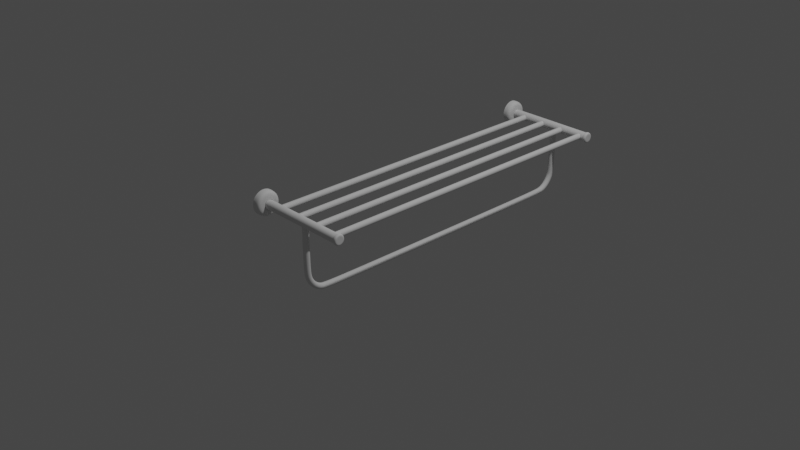 # Source: towel-rack.blend  (saved by Blender 2.83.20; exported with 4.5.12 LTS)
import bpy
from mathutils import Matrix  # noqa: F401  (used for matrix-valued properties, if any)

bpy.ops.wm.read_factory_settings(use_empty=True)
scene = bpy.context.scene
scene.name = 'Scene'

# ---- collections
col_collection = bpy.data.collections.new('Collection'); scene.collection.children.link(col_collection)
col_towel_rack = bpy.data.collections.new('Towel Rack'); scene.collection.children.link(col_towel_rack)

# ---- node groups
ng_auto_smooth = bpy.data.node_groups.new('Auto Smooth', 'GeometryNodeTree')
_s = ng_auto_smooth.interface.new_socket(name='Geometry', in_out='OUTPUT', socket_type='NodeSocketGeometry')
_s = ng_auto_smooth.interface.new_socket(name='Geometry', in_out='INPUT', socket_type='NodeSocketGeometry')
_s = ng_auto_smooth.interface.new_socket(name='Angle', in_out='INPUT', socket_type='NodeSocketFloat')
_s.subtype = 'ANGLE'
_s.min_value = 0.0
_s.max_value = 3.142
ng_auto_smooth.is_modifier = True
_N = ng_auto_smooth.nodes; _L = ng_auto_smooth.links
n0 = _N.new('NodeGroupOutput'); n0.name = 'Group Output'; n0.location = (480, -100)
n1 = _N.new('NodeGroupInput'); n1.name = 'Group Input'; n1.location = (-420, -300)
n2 = _N.new('NodeGroupInput'); n2.name = 'Group Input.001'; n2.location = (-60, -100)
n3 = _N.new('GeometryNodeSetShadeSmooth'); n3.name = 'Set Shade Smooth'; n3.location = (120, -100)
n3.domain = 'EDGE'
n4 = _N.new('GeometryNodeSetShadeSmooth'); n4.name = 'Set Shade Smooth.001'; n4.location = (300, -100)
n5 = _N.new('GeometryNodeInputMeshEdgeAngle'); n5.name = 'Edge Angle'; n5.location = (-420, -220)
n6 = _N.new('GeometryNodeInputEdgeSmooth'); n6.name = 'Is Edge Smooth'; n6.location = (-60, -160)
n7 = _N.new('GeometryNodeInputShadeSmooth'); n7.name = 'Is Face Smooth'; n7.location = (-240, -340)
n8 = _N.new('FunctionNodeBooleanMath'); n8.name = 'Boolean Math'; n8.location = (-60, -220)
n9 = _N.new('FunctionNodeCompare'); n9.name = 'Compare'; n9.location = (-240, -180)
n9.operation = 'LESS_EQUAL'
_L.new(n5.outputs[0], n9.inputs[0])
_L.new(n4.outputs[0], n0.inputs[0])
_L.new(n1.outputs[1], n9.inputs[1])
_L.new(n9.outputs[0], n8.inputs[0])
_L.new(n7.outputs[0], n8.inputs[1])
_L.new(n2.outputs[0], n3.inputs[0])
_L.new(n6.outputs[0], n3.inputs[1])
_L.new(n3.outputs[0], n4.inputs[0])
_L.new(n8.outputs[0], n3.inputs[2])
n0.is_active_output = True

# ---- world
world_world = bpy.data.worlds.new('World'); scene.world = world_world
world_world.use_nodes = True; world_world.node_tree.nodes.clear()
_N = world_world.node_tree.nodes; _L = world_world.node_tree.links
n0 = _N.new('ShaderNodeOutputWorld'); n0.name = 'World Output'; n0.location = (300, 300)
n1 = _N.new('ShaderNodeBackground'); n1.name = 'Background'; n1.location = (10, 300)
n1.inputs[0].default_value = (0.05088, 0.05088, 0.05088, 1.0)
_L.new(n1.outputs[0], n0.inputs[0])
n0.is_active_output = True
world_world.color = (0.05088, 0.05088, 0.05088)
world_world.use_sun_shadow = False
world_world.sun_shadow_jitter_overblur = 0.0

# ---- cameras
cam_camera = bpy.data.cameras.new('Camera')
cam_camera.clip_end = 100.0
cam_camera.ortho_scale = 7.314

# ---- lights
light_light = bpy.data.lights.new('Light', 'POINT')
light_light.transmission_factor = 0.0
light_light.energy = 1000.0
light_light.shadow_soft_size = 0.1
light_light.shadow_maximum_resolution = 0.006
light_light.use_absolute_resolution = True

# ---- meshes
me_circle = bpy.data.meshes.new('Circle')
me_circle.from_pydata([(0.0, -4.525, 2.164), (1.26e-08, -4.644, 2.452), (1.782e-08, -4.932, 2.571), (1.26e-08, -5.22, 2.452), (-1.558e-15, -5.34, 2.164), (-1.26e-08, -5.22, 1.875), (-1.782e-08, -4.932, 1.756), (-1.26e-08, -4.644, 1.875), (0.2316, -4.525, 2.164), (0.2316, -4.644, 2.452), (0.2316, -4.932, 2.571), (0.2316, -5.22, 2.452), (0.2316, -5.34, 2.164), (0.2316, -5.22, 1.875), (0.2316, -4.932, 1.756), (0.2316, -4.644, 1.875), (0.2316, -4.773, 2.164), (0.2316, -4.819, 2.276), (0.2316, -4.932, 2.323), (0.2316, -5.045, 2.276), (0.2316, -5.092, 2.164), (0.2316, -5.045, 2.051), (0.2316, -4.932, 2.004), (0.2316, -4.819, 2.051), (0.2098, -4.773, 2.164), (0.2098, -4.819, 2.276), (0.2098, -4.932, 2.323), (0.2098, -5.045, 2.276), (0.2098, -5.092, 2.164), (0.2098, -5.045, 2.051), (0.2098, -4.932, 2.004), (0.2098, -4.819, 2.051), (0.2316, -5.048, 2.048), (0.2316, -4.932, 2.0), (0.2316, -5.048, 2.279), (0.2316, -5.096, 2.164), (0.2316, -4.817, 2.279), (0.2316, -4.932, 2.327), (0.2316, -4.817, 2.048), (0.2316, -4.769, 2.164)], [], [(3, 11, 10, 2), (1, 9, 8, 0), (0, 8, 15, 7), (6, 14, 13, 5), (4, 12, 11, 3), (2, 10, 9, 1), (7, 15, 14, 6), (5, 13, 12, 4), (33, 22, 21, 32), (35, 20, 19, 34), (37, 18, 17, 36), (38, 23, 22, 33), (32, 21, 20, 35), (34, 19, 18, 37), (36, 17, 16, 39), (39, 16, 23, 38), (16, 24, 31, 23), (22, 30, 29, 21), (20, 28, 27, 19), (18, 26, 25, 17), (23, 31, 30, 22), (21, 29, 28, 20), (19, 27, 26, 18), (17, 25, 24, 16), (8, 39, 38, 15), (9, 36, 39, 8), (11, 34, 37, 10), (13, 32, 35, 12), (15, 38, 33, 14), (10, 37, 36, 9), (12, 35, 34, 11), (14, 33, 32, 13)])
me_circle.polygons.foreach_set('use_smooth', [True] * 32)
_uv = me_circle.uv_layers.new(name='UVMap')
_uv.uv.foreach_set('vector', [0.0, 0.0, 0.0, 0.0, 0.0, 0.0, 0.0, 0.0, 0.0, 0.0, 0.0, 0.0, 0.0, 0.0, 0.0, 0.0, 0.0, 0.0, 0.0, 0.0, 0.0, 0.0, 0.0, 0.0, 0.0, 0.0, 0.0, 0.0, 0.0, 0.0, 0.0, 0.0, 0.0, 0.0, 0.0, 0.0, 0.0, 0.0, 0.0, 0.0, 0.0, 0.0, 0.0, 0.0, 0.0, 0.0, 0.0, 0.0, 0.0, 0.0, 0.0, 0.0, 0.0, 0.0, 0.0, 0.0, 0.0, 0.0, 0.0, 0.0, 0.0, 0.0, 0.0, 0.0, 0.0, 0.0, 0.0, 0.0, 0.0, 0.0, 0.0, 0.0, 0.0, 0.0, 0.0, 0.0, 0.0, 0.0, 0.0, 0.0, 0.0, 0.0, 0.0, 0.0, 0.0, 0.0, 0.0, 0.0, 0.0, 0.0, 0.0, 0.0, 0.0, 0.0, 0.0, 0.0, 0.0, 0.0, 0.0, 0.0, 0.0, 0.0, 0.0, 0.0, 0.0, 0.0, 0.0, 0.0, 0.0, 0.0, 0.0, 0.0, 0.0, 0.0, 0.0, 0.0, 0.0, 0.0, 0.0, 0.0, 0.0, 0.0, 0.0, 0.0, 0.0, 0.0, 0.0, 0.0, 0.0, 0.0, 0.0, 0.0, 0.0, 0.0, 0.0, 0.0, 0.0, 0.0, 0.0, 0.0, 0.0, 0.0, 0.0, 0.0, 0.0, 0.0, 0.0, 0.0, 0.0, 0.0, 0.0, 0.0, 0.0, 0.0, 0.0, 0.0, 0.0, 0.0, 0.0, 0.0, 0.0, 0.0, 0.0, 0.0, 0.0, 0.0, 0.0, 0.0, 0.0, 0.0, 0.0, 0.0, 0.0, 0.0, 0.0, 0.0, 0.0, 0.0, 0.0, 0.0, 0.0, 0.0, 0.0, 0.0, 0.0, 0.0, 0.0, 0.0, 0.0, 0.0, 0.0, 0.0, 0.0, 0.0, 0.0, 0.0, 0.0, 0.0, 0.0, 0.0, 0.0, 0.0, 0.0, 0.0, 0.0, 0.0, 0.0, 0.0, 0.0, 0.0, 0.0, 0.0, 0.0, 0.0, 0.0, 0.0, 0.0, 0.0, 0.0, 0.0, 0.0, 0.0, 0.0, 0.0, 0.0, 0.0, 0.0, 0.0, 0.0, 0.0, 0.0, 0.0, 0.0, 0.0, 0.0, 0.0, 0.0, 0.0, 0.0, 0.0, 0.0, 0.0, 0.0, 0.0, 0.0, 0.0, 0.0, 0.0, 0.0, 0.0, 0.0, 0.0, 0.0, 0.0, 0.0, 0.0])
me_circle.use_remesh_fix_poles = True
me_circle.use_remesh_preserve_attributes = False
me_circle.use_mirror_vertex_groups = False
me_circle.update()
me_circle_002 = bpy.data.meshes.new('Circle.002')
me_circle_002.from_pydata([(0.1492, -5.04, 2.056), (0.1492, -4.932, 2.011), (0.1492, -5.04, 2.271), (0.1492, -5.084, 2.164), (0.1492, -4.825, 2.271), (0.1492, -4.932, 2.316), (0.1492, -4.825, 2.056), (0.1492, -4.78, 2.164), (3.02, -5.04, 2.056), (3.02, -4.932, 2.011), (3.02, -5.04, 2.271), (3.02, -5.084, 2.164), (3.02, -4.825, 2.271), (3.02, -4.932, 2.316), (3.02, -4.825, 2.056), (3.02, -4.78, 2.164)], [], [(1, 9, 8, 0), (5, 13, 12, 4), (0, 8, 11, 3), (4, 12, 15, 7), (3, 11, 10, 2), (6, 14, 9, 1), (2, 10, 13, 5), (7, 15, 14, 6)])
me_circle_002.polygons.foreach_set('use_smooth', [True] * 8)
_uv = me_circle_002.uv_layers.new(name='UVMap')
_uv.uv.foreach_set('vector', [0.0, 0.0, 0.0, 0.0, 0.0, 0.0, 0.0, 0.0, 0.0, 0.0, 0.0, 0.0, 0.0, 0.0, 0.0, 0.0, 0.0, 0.0, 0.0, 0.0, 0.0, 0.0, 0.0, 0.0, 0.0, 0.0, 0.0, 0.0, 0.0, 0.0, 0.0, 0.0, 0.0, 0.0, 0.0, 0.0, 0.0, 0.0, 0.0, 0.0, 0.0, 0.0, 0.0, 0.0, 0.0, 0.0, 0.0, 0.0, 0.0, 0.0, 0.0, 0.0, 0.0, 0.0, 0.0, 0.0, 0.0, 0.0, 0.0, 0.0, 0.0, 0.0, 0.0, 0.0])
me_circle_002.use_remesh_fix_poles = True
me_circle_002.use_remesh_preserve_attributes = False
me_circle_002.use_mirror_vertex_groups = False
me_circle_002.update()
me_circle_003 = bpy.data.meshes.new('Circle.003')
me_circle_003.from_pydata([(2.994, -5.04, 2.056), (2.994, -4.932, 2.011), (2.994, -5.04, 2.271), (2.994, -5.084, 2.164), (2.994, -4.825, 2.271), (2.994, -4.932, 2.316), (2.994, -4.825, 2.056), (2.994, -4.78, 2.164), (2.994, -5.059, 2.037), (2.994, -4.932, 1.984), (2.994, -5.059, 2.29), (2.994, -5.111, 2.164), (2.994, -4.806, 2.29), (2.994, -4.932, 2.343), (2.994, -4.806, 2.037), (2.994, -4.753, 2.164), (3.099, -5.059, 2.037), (3.099, -4.932, 1.984), (3.099, -5.059, 2.29), (3.099, -5.111, 2.164), (3.099, -4.806, 2.29), (3.099, -4.932, 2.343), (3.099, -4.806, 2.037), (3.099, -4.753, 2.164), (3.099, -4.992, 2.104), (3.099, -4.932, 2.079), (3.099, -4.992, 2.223), (3.099, -5.017, 2.164), (3.099, -4.872, 2.223), (3.099, -4.932, 2.248), (3.099, -4.872, 2.104), (3.099, -4.848, 2.164), (3.099, -4.932, 2.164)], [], [(3, 11, 10, 2), (6, 14, 9, 1), (2, 10, 13, 5), (7, 15, 14, 6), (1, 9, 8, 0), (5, 13, 12, 4), (0, 8, 11, 3), (4, 12, 15, 7), (15, 23, 22, 14), (9, 17, 16, 8), (13, 21, 20, 12), (8, 16, 19, 11), (12, 20, 23, 15), (11, 19, 18, 10), (14, 22, 17, 9), (10, 18, 21, 13), (19, 27, 26, 18), (22, 30, 25, 17), (18, 26, 29, 21), (23, 31, 30, 22), (17, 25, 24, 16), (21, 29, 28, 20), (16, 24, 27, 19), (20, 28, 31, 23), (28, 32, 31), (27, 32, 26), (30, 32, 25), (26, 32, 29), (31, 32, 30), (25, 32, 24), (29, 32, 28), (24, 32, 27)])
me_circle_003.polygons.foreach_set('use_smooth', [True] * 32)
_uv = me_circle_003.uv_layers.new(name='UVMap')
_uv.uv.foreach_set('vector', [0.0, 0.0, 0.0, 0.0, 0.0, 0.0, 0.0, 0.0, 0.0, 0.0, 0.0, 0.0, 0.0, 0.0, 0.0, 0.0, 0.0, 0.0, 0.0, 0.0, 0.0, 0.0, 0.0, 0.0, 0.0, 0.0, 0.0, 0.0, 0.0, 0.0, 0.0, 0.0, 0.0, 0.0, 0.0, 0.0, 0.0, 0.0, 0.0, 0.0, 0.0, 0.0, 0.0, 0.0, 0.0, 0.0, 0.0, 0.0, 0.0, 0.0, 0.0, 0.0, 0.0, 0.0, 0.0, 0.0, 0.0, 0.0, 0.0, 0.0, 0.0, 0.0, 0.0, 0.0, 0.0, 0.0, 0.0, 0.0, 0.0, 0.0, 0.0, 0.0, 0.0, 0.0, 0.0, 0.0, 0.0, 0.0, 0.0, 0.0, 0.0, 0.0, 0.0, 0.0, 0.0, 0.0, 0.0, 0.0, 0.0, 0.0, 0.0, 0.0, 0.0, 0.0, 0.0, 0.0, 0.0, 0.0, 0.0, 0.0, 0.0, 0.0, 0.0, 0.0, 0.0, 0.0, 0.0, 0.0, 0.0, 0.0, 0.0, 0.0, 0.0, 0.0, 0.0, 0.0, 0.0, 0.0, 0.0, 0.0, 0.0, 0.0, 0.0, 0.0, 0.0, 0.0, 0.0, 0.0, 0.0, 0.0, 0.0, 0.0, 0.0, 0.0, 0.0, 0.0, 0.0, 0.0, 0.0, 0.0, 0.0, 0.0, 0.0, 0.0, 0.0, 0.0, 0.0, 0.0, 0.0, 0.0, 0.0, 0.0, 0.0, 0.0, 0.0, 0.0, 0.0, 0.0, 0.0, 0.0, 0.0, 0.0, 0.0, 0.0, 0.0, 0.0, 0.0, 0.0, 0.0, 0.0, 0.0, 0.0, 0.0, 0.0, 0.0, 0.0, 0.0, 0.0, 0.0, 0.0, 0.0, 0.0, 0.0, 0.0, 0.0, 0.0, 0.0, 0.0, 0.0, 0.0, 0.0, 0.0, 0.0, 0.0, 0.0, 0.0, 0.0, 0.0, 0.0, 0.0, 0.0, 0.0, 0.0, 0.0, 0.0, 0.0, 0.0, 0.0, 0.0, 0.0, 0.0, 0.0, 0.0, 0.0, 0.0, 0.0, 0.0, 0.0, 0.0, 0.0, 0.0, 0.0, 0.0, 0.0, 0.0, 0.0, 0.0, 0.0, 0.0, 0.0, 0.0, 0.0, 0.0, 0.0, 0.0, 0.0, 0.0, 0.0, 0.0, 0.0])
me_circle_003.use_remesh_fix_poles = True
me_circle_003.use_remesh_preserve_attributes = False
me_circle_003.use_mirror_vertex_groups = False
me_circle_003.update()
me_cylinder = bpy.data.meshes.new('Cylinder')
me_cylinder.from_pydata([(0.6502, 0.0, 2.263), (0.6502, -4.873, 2.263), (0.7209, 0.0, 2.234), (0.7209, -4.873, 2.234), (0.7501, 0.0, 2.164), (0.7501, -4.873, 2.164), (0.7209, 0.0, 2.093), (0.7209, -4.873, 2.093), (0.6502, 0.0, 2.064), (0.6502, -4.873, 2.064), (0.5796, 0.0, 2.093), (0.5796, -4.873, 2.093), (0.5503, 0.0, 2.164), (0.5503, -4.873, 2.164), (0.5796, 0.0, 2.234), (0.5796, -4.873, 2.234)], [], [(0, 1, 3, 2), (2, 3, 5, 4), (4, 5, 7, 6), (6, 7, 9, 8), (8, 9, 11, 10), (10, 11, 13, 12), (12, 13, 15, 14), (14, 15, 1, 0)])
me_cylinder.polygons.foreach_set('use_smooth', [True] * 8)
_uv = me_cylinder.uv_layers.new(name='UVMap')
_uv.uv.foreach_set('vector', [1.0, 0.5, 1.0, 1.0, 0.875, 1.0, 0.875, 0.5, 0.875, 0.5, 0.875, 1.0, 0.75, 1.0, 0.75, 0.5, 0.75, 0.5, 0.75, 1.0, 0.625, 1.0, 0.625, 0.5, 0.625, 0.5, 0.625, 1.0, 0.5, 1.0, 0.5, 0.5, 0.5, 0.5, 0.5, 1.0, 0.375, 1.0, 0.375, 0.5, 0.375, 0.5, 0.375, 1.0, 0.25, 1.0, 0.25, 0.5, 0.25, 0.5, 0.25, 1.0, 0.125, 1.0, 0.125, 0.5, 0.125, 0.5, 0.125, 1.0, 0.0, 1.0, 0.0, 0.5])
me_cylinder.use_remesh_fix_poles = True
me_cylinder.use_remesh_preserve_attributes = False
me_cylinder.use_mirror_vertex_groups = False
me_cylinder.update()
me_plane_001 = bpy.data.meshes.new('Plane.001')
me_plane_001.from_pydata([(1.668, -4.869, 2.089), (1.738, -4.84, 2.089), (1.809, -4.869, 2.089), (1.838, -4.94, 2.089), (1.809, -5.01, 2.089), (1.738, -5.04, 2.089), (1.668, -5.01, 2.089), (1.638, -4.94, 2.089), (1.668, -4.869, 0.7462), (1.738, -4.84, 0.7491), (1.809, -4.869, 0.7462), (1.838, -4.94, 0.7393), (1.809, -5.01, 0.7324), (1.738, -5.039, 0.7295), (1.668, -5.01, 0.7324), (1.638, -4.94, 0.7393), (1.668, -4.825, 0.5174), (1.738, -4.798, 0.5286), (1.809, -4.825, 0.5174), (1.838, -4.89, 0.4904), (1.809, -4.956, 0.4633), (1.738, -4.983, 0.4521), (1.668, -4.956, 0.4633), (1.638, -4.89, 0.4904), (1.668, -4.699, 0.3293), (1.738, -4.678, 0.35), (1.809, -4.699, 0.3293), (1.838, -4.749, 0.2793), (1.809, -4.799, 0.2293), (1.738, -4.82, 0.2086), (1.668, -4.799, 0.2293), (1.638, -4.749, 0.2793), (1.668, -4.511, 0.2036), (1.738, -4.5, 0.2307), (1.809, -4.511, 0.2036), (1.838, -4.538, 0.1383), (1.809, -4.565, 0.07294), (1.738, -4.576, 0.04588), (1.668, -4.565, 0.07294), (1.638, -4.538, 0.1383), (1.668, -4.282, 0.1591), (1.738, -4.279, 0.1883), (1.809, -4.282, 0.1591), (1.838, -4.289, 0.08875), (1.809, -4.296, 0.01838), (1.738, -4.299, -0.01077), (1.668, -4.296, 0.01838), (1.638, -4.289, 0.08875), (1.668, 0.0, 0.1595), (1.738, 0.0, 0.1887), (1.809, 0.0, 0.1595), (1.838, 0.0, 0.08875), (1.809, 0.0, 0.01803), (1.738, 0.0, -0.01125), (1.668, 0.0, 0.01803), (1.638, 0.0, 0.08875)], [], [(0, 8, 15, 7), (1, 9, 8, 0), (2, 10, 9, 1), (3, 11, 10, 2), (4, 12, 11, 3), (5, 13, 12, 4), (6, 14, 13, 5), (7, 15, 14, 6), (8, 16, 23, 15), (9, 17, 16, 8), (10, 18, 17, 9), (11, 19, 18, 10), (12, 20, 19, 11), (13, 21, 20, 12), (14, 22, 21, 13), (15, 23, 22, 14), (16, 24, 31, 23), (17, 25, 24, 16), (18, 26, 25, 17), (19, 27, 26, 18), (20, 28, 27, 19), (21, 29, 28, 20), (22, 30, 29, 21), (23, 31, 30, 22), (24, 32, 39, 31), (25, 33, 32, 24), (26, 34, 33, 25), (27, 35, 34, 26), (28, 36, 35, 27), (29, 37, 36, 28), (30, 38, 37, 29), (31, 39, 38, 30), (32, 40, 47, 39), (33, 41, 40, 32), (34, 42, 41, 33), (35, 43, 42, 34), (36, 44, 43, 35), (37, 45, 44, 36), (38, 46, 45, 37), (39, 47, 46, 38), (40, 48, 55, 47), (41, 49, 48, 40), (42, 50, 49, 41), (43, 51, 50, 42), (44, 52, 51, 43), (45, 53, 52, 44), (46, 54, 53, 45), (47, 55, 54, 46)])
_uv = me_plane_001.uv_layers.new(name='UVMap')
_uv.uv.foreach_set('vector', [0.0, 1.0, 0.1667, 1.0, 0.1667, 0.875, 0.0, 0.875, 0.0, 0.125, 0.1667, 0.125, 0.1667, 0.0, 0.0, 0.0, 0.0, 0.25, 0.1667, 0.25, 0.1667, 0.125, 0.0, 0.125, 0.0, 0.375, 0.1667, 0.375, 0.1667, 0.25, 0.0, 0.25, 0.0, 0.5, 0.1667, 0.5, 0.1667, 0.375, 0.0, 0.375, 0.0, 0.625, 0.1667, 0.625, 0.1667, 0.5, 0.0, 0.5, 0.0, 0.75, 0.1667, 0.75, 0.1667, 0.625, 0.0, 0.625, 0.0, 0.875, 0.1667, 0.875, 0.1667, 0.75, 0.0, 0.75, 0.1667, 1.0, 0.3333, 1.0, 0.3333, 0.875, 0.1667, 0.875, 0.1667, 0.125, 0.3333, 0.125, 0.3333, 0.0, 0.1667, 0.0, 0.1667, 0.25, 0.3333, 0.25, 0.3333, 0.125, 0.1667, 0.125, 0.1667, 0.375, 0.3333, 0.375, 0.3333, 0.25, 0.1667, 0.25, 0.1667, 0.5, 0.3333, 0.5, 0.3333, 0.375, 0.1667, 0.375, 0.1667, 0.625, 0.3333, 0.625, 0.3333, 0.5, 0.1667, 0.5, 0.1667, 0.75, 0.3333, 0.75, 0.3333, 0.625, 0.1667, 0.625, 0.1667, 0.875, 0.3333, 0.875, 0.3333, 0.75, 0.1667, 0.75, 0.3333, 1.0, 0.5, 1.0, 0.5, 0.875, 0.3333, 0.875, 0.3333, 0.125, 0.5, 0.125, 0.5, 0.0, 0.3333, 0.0, 0.3333, 0.25, 0.5, 0.25, 0.5, 0.125, 0.3333, 0.125, 0.3333, 0.375, 0.5, 0.375, 0.5, 0.25, 0.3333, 0.25, 0.3333, 0.5, 0.5, 0.5, 0.5, 0.375, 0.3333, 0.375, 0.3333, 0.625, 0.5, 0.625, 0.5, 0.5, 0.3333, 0.5, 0.3333, 0.75, 0.5, 0.75, 0.5, 0.625, 0.3333, 0.625, 0.3333, 0.875, 0.5, 0.875, 0.5, 0.75, 0.3333, 0.75, 0.5, 1.0, 0.6667, 1.0, 0.6667, 0.875, 0.5, 0.875, 0.5, 0.125, 0.6667, 0.125, 0.6667, 0.0, 0.5, 0.0, 0.5, 0.25, 0.6667, 0.25, 0.6667, 0.125, 0.5, 0.125, 0.5, 0.375, 0.6667, 0.375, 0.6667, 0.25, 0.5, 0.25, 0.5, 0.5, 0.6667, 0.5, 0.6667, 0.375, 0.5, 0.375, 0.5, 0.625, 0.6667, 0.625, 0.6667, 0.5, 0.5, 0.5, 0.5, 0.75, 0.6667, 0.75, 0.6667, 0.625, 0.5, 0.625, 0.5, 0.875, 0.6667, 0.875, 0.6667, 0.75, 0.5, 0.75, 0.6667, 1.0, 0.8333, 1.0, 0.8333, 0.875, 0.6667, 0.875, 0.6667, 0.125, 0.8333, 0.125, 0.8333, 0.0, 0.6667, 0.0, 0.6667, 0.25, 0.8333, 0.25, 0.8333, 0.125, 0.6667, 0.125, 0.6667, 0.375, 0.8333, 0.375, 0.8333, 0.25, 0.6667, 0.25, 0.6667, 0.5, 0.8333, 0.5, 0.8333, 0.375, 0.6667, 0.375, 0.6667, 0.625, 0.8333, 0.625, 0.8333, 0.5, 0.6667, 0.5, 0.6667, 0.75, 0.8333, 0.75, 0.8333, 0.625, 0.6667, 0.625, 0.6667, 0.875, 0.8333, 0.875, 0.8333, 0.75, 0.6667, 0.75, 0.8333, 1.0, 1.0, 1.0, 1.0, 0.875, 0.8333, 0.875, 0.8333, 0.125, 1.0, 0.125, 1.0, 0.0, 0.8333, 0.0, 0.8333, 0.25, 1.0, 0.25, 1.0, 0.125, 0.8333, 0.125, 0.8333, 0.375, 1.0, 0.375, 1.0, 0.25, 0.8333, 0.25, 0.8333, 0.5, 1.0, 0.5, 1.0, 0.375, 0.8333, 0.375, 0.8333, 0.625, 1.0, 0.625, 1.0, 0.5, 0.8333, 0.5, 0.8333, 0.75, 1.0, 0.75, 1.0, 0.625, 0.8333, 0.625, 0.8333, 0.875, 1.0, 0.875, 1.0, 0.75, 0.8333, 0.75])
me_plane_001.use_remesh_fix_poles = True
me_plane_001.use_remesh_preserve_attributes = False
me_plane_001.use_mirror_vertex_groups = False
me_plane_001.update()

# ---- objects
ob_light = bpy.data.objects.new('Light', light_light)
ob_camera = bpy.data.objects.new('Camera', cam_camera)
ob_towel_rack_001 = bpy.data.objects.new('Towel Rack.001', me_circle)
ob_towel_rack_002 = bpy.data.objects.new('Towel Rack.002', me_circle_002)
ob_towel_rack_003 = bpy.data.objects.new('Towel Rack.003', me_circle_003)
ob_towel_rack_004 = bpy.data.objects.new('Towel Rack.004', me_cylinder)
ob_towel_rack_005 = bpy.data.objects.new('Towel Rack.005', me_plane_001)

# ---- transforms, parenting, visibility, modifiers, constraints
ob_light.location = (4.076, 1.005, 8.067)
ob_light.rotation_euler = (0.6503, 0.05522, 1.866)
ob_light.lock_rotations_4d = False
ob_light.empty_display_type = 'ARROWS'
ob_light.color = (0.0, 0.0, 0.0, 0.0)
ob_light.lineart.crease_threshold = 0.0
ob_camera.location = (7.359, -6.926, 4.958)
ob_camera.rotation_euler = (1.109, 0.0, 0.8149)
ob_camera.lock_rotations_4d = False
ob_camera.empty_display_type = 'ARROWS'
ob_camera.color = (0.0, 0.0, 0.0, 0.0)
ob_camera.display_type = 'WIRE'
ob_camera.lineart.crease_threshold = 0.0
ob_towel_rack_001.location = (0.0, 0.0, 0.0)
ob_towel_rack_001.scale = (0.3355, 0.3355, 0.3355)
ob_towel_rack_001.lineart.crease_threshold = 0.0
_m = ob_towel_rack_001.modifiers.new('Subdivision', 'SUBSURF')
_m.uv_smooth = 'PRESERVE_CORNERS'
_m.levels = 3
_m.render_levels = 3
_m = ob_towel_rack_001.modifiers.new('Mirror', 'MIRROR')
_m.use_axis = (False, True, False)
_m = ob_towel_rack_001.modifiers.new('Auto Smooth', 'NODES')
_m.node_group = ng_auto_smooth
_gi = [s.identifier for s in ng_auto_smooth.interface.items_tree if s.item_type == 'SOCKET' and s.in_out == 'INPUT']
_m[_gi[1]] = 0.5236  # Angle
ob_towel_rack_002.location = (0.0, 0.0, 0.0)
ob_towel_rack_002.scale = (0.3355, 0.3355, 0.3355)
ob_towel_rack_002.lineart.crease_threshold = 0.0
_m = ob_towel_rack_002.modifiers.new('Subdivision', 'SUBSURF')
_m.uv_smooth = 'PRESERVE_CORNERS'
_m.levels = 3
_m.render_levels = 3
_m = ob_towel_rack_002.modifiers.new('Mirror', 'MIRROR')
_m.use_axis = (False, True, False)
_m = ob_towel_rack_002.modifiers.new('Auto Smooth', 'NODES')
_m.node_group = ng_auto_smooth
_gi = [s.identifier for s in ng_auto_smooth.interface.items_tree if s.item_type == 'SOCKET' and s.in_out == 'INPUT']
_m[_gi[1]] = 0.5236  # Angle
ob_towel_rack_003.location = (0.0, 0.0, 0.0)
ob_towel_rack_003.scale = (0.3355, 0.3355, 0.3355)
ob_towel_rack_003.lineart.crease_threshold = 0.0
_m = ob_towel_rack_003.modifiers.new('Subdivision', 'SUBSURF')
_m.uv_smooth = 'PRESERVE_CORNERS'
_m.levels = 3
_m.render_levels = 3
_m = ob_towel_rack_003.modifiers.new('Mirror', 'MIRROR')
_m.use_axis = (False, True, False)
_m = ob_towel_rack_003.modifiers.new('Auto Smooth', 'NODES')
_m.node_group = ng_auto_smooth
_gi = [s.identifier for s in ng_auto_smooth.interface.items_tree if s.item_type == 'SOCKET' and s.in_out == 'INPUT']
_m[_gi[1]] = 0.5236  # Angle
ob_towel_rack_004.location = (0.0, 0.0, 0.0)
ob_towel_rack_004.scale = (0.3355, 0.3355, 0.3355)
ob_towel_rack_004.lineart.crease_threshold = 0.0
_m = ob_towel_rack_004.modifiers.new('Subdivision', 'SUBSURF')
_m.uv_smooth = 'PRESERVE_CORNERS'
_m.levels = 3
_m.render_levels = 3
_m = ob_towel_rack_004.modifiers.new('Mirror', 'MIRROR')
_m.use_axis = (False, True, False)
_m.use_clip = True
_m = ob_towel_rack_004.modifiers.new('Array', 'ARRAY')
_m.count = 4
_m.constant_offset_displace = (0.0, 0.0, 0.0)
_m.relative_offset_displace = (4.0, 0.0, 0.0)
ob_towel_rack_005.location = (0.0, 0.0, 0.0)
ob_towel_rack_005.scale = (0.3355, 0.3355, 0.3355)
ob_towel_rack_005.lineart.crease_threshold = 0.0
_m = ob_towel_rack_005.modifiers.new('Subdivision', 'SUBSURF')
_m.uv_smooth = 'PRESERVE_CORNERS'
_m.levels = 3
_m.render_levels = 3
_m = ob_towel_rack_005.modifiers.new('Mirror', 'MIRROR')
_m.use_axis = (False, True, False)
_m.use_clip = True

# ---- collection membership
col_collection.objects.link(ob_light)
col_collection.objects.link(ob_camera)
col_towel_rack.objects.link(ob_towel_rack_001)
col_towel_rack.objects.link(ob_towel_rack_002)
col_towel_rack.objects.link(ob_towel_rack_003)
col_towel_rack.objects.link(ob_towel_rack_004)
col_towel_rack.objects.link(ob_towel_rack_005)

# ---- scene / render settings (as saved in the file)
scene.camera = ob_camera
scene.frame_start = 1; scene.frame_end = 250; scene.frame_set(1)
scene.render.engine = 'BLENDER_EEVEE_NEXT'
scene.cycles.use_denoising = False
scene.cycles.samples = 128
scene.cycles.sampling_pattern = 'TABULATED_SOBOL'
scene.cycles.use_adaptive_sampling = False
scene.cycles.use_light_tree = False
scene.eevee.use_gtao = True
scene.view_settings.view_transform = 'Filmic'
bpy.context.view_layer.update()

